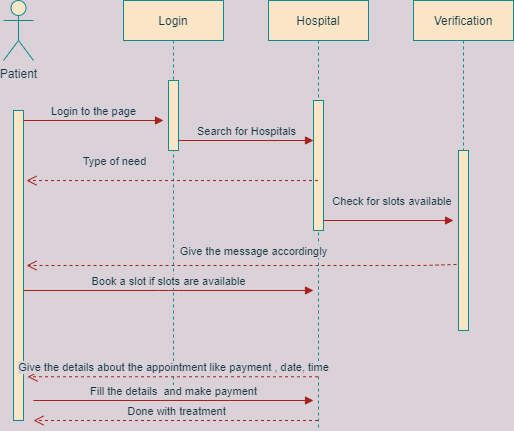

The diagram above was exported from draw.io. Its source (the exported page's mxGraphModel, read from the mxfile embedded in the PNG):
<mxGraphModel dx="868" dy="482" grid="1" gridSize="10" guides="1" tooltips="1" connect="1" arrows="1" fold="1" page="1" pageScale="1" pageWidth="850" pageHeight="1100" background="#DAD2D8" math="0" shadow="0">
  <root>
    <mxCell id="0" />
    <mxCell id="1" parent="0" />
    <mxCell id="9iMqI3BxU6jncX2R8dao-8" value="Login" style="shape=umlLifeline;perimeter=lifelinePerimeter;whiteSpace=wrap;html=1;container=1;collapsible=0;recursiveResize=0;outlineConnect=0;fillColor=#FAE5C7;strokeColor=#0F8B8D;fontColor=#143642;" vertex="1" parent="1">
      <mxGeometry x="180" y="80" width="100" height="390" as="geometry" />
    </mxCell>
    <mxCell id="9iMqI3BxU6jncX2R8dao-11" value="" style="html=1;points=[];perimeter=orthogonalPerimeter;fillColor=#FAE5C7;strokeColor=#0F8B8D;fontColor=#143642;" vertex="1" parent="9iMqI3BxU6jncX2R8dao-8">
      <mxGeometry x="45" y="80" width="10" height="70" as="geometry" />
    </mxCell>
    <mxCell id="9iMqI3BxU6jncX2R8dao-9" value="Hospital" style="shape=umlLifeline;perimeter=lifelinePerimeter;whiteSpace=wrap;html=1;container=1;collapsible=0;recursiveResize=0;outlineConnect=0;size=40;fillColor=#FAE5C7;strokeColor=#0F8B8D;fontColor=#143642;" vertex="1" parent="1">
      <mxGeometry x="325" y="80" width="100" height="430" as="geometry" />
    </mxCell>
    <mxCell id="9iMqI3BxU6jncX2R8dao-12" value="" style="html=1;points=[];perimeter=orthogonalPerimeter;fillColor=#FAE5C7;strokeColor=#0F8B8D;fontColor=#143642;" vertex="1" parent="9iMqI3BxU6jncX2R8dao-9">
      <mxGeometry x="45" y="100" width="10" height="130" as="geometry" />
    </mxCell>
    <mxCell id="9iMqI3BxU6jncX2R8dao-10" value="Verification" style="shape=umlLifeline;perimeter=lifelinePerimeter;whiteSpace=wrap;html=1;container=1;collapsible=0;recursiveResize=0;outlineConnect=0;fillColor=#FAE5C7;strokeColor=#0F8B8D;fontColor=#143642;" vertex="1" parent="1">
      <mxGeometry x="470" y="80" width="100" height="330" as="geometry" />
    </mxCell>
    <mxCell id="9iMqI3BxU6jncX2R8dao-13" value="" style="html=1;points=[];perimeter=orthogonalPerimeter;fillColor=#FAE5C7;strokeColor=#0F8B8D;fontColor=#143642;" vertex="1" parent="9iMqI3BxU6jncX2R8dao-10">
      <mxGeometry x="45" y="150" width="10" height="180" as="geometry" />
    </mxCell>
    <mxCell id="9iMqI3BxU6jncX2R8dao-18" value="Patient" style="shape=umlActor;verticalLabelPosition=bottom;verticalAlign=top;html=1;fillColor=#FAE5C7;strokeColor=#0F8B8D;fontColor=#143642;" vertex="1" parent="1">
      <mxGeometry x="60" y="80" width="30" height="60" as="geometry" />
    </mxCell>
    <mxCell id="9iMqI3BxU6jncX2R8dao-19" value="" style="html=1;points=[];perimeter=orthogonalPerimeter;fillColor=#FAE5C7;strokeColor=#0F8B8D;fontColor=#143642;" vertex="1" parent="1">
      <mxGeometry x="70" y="190" width="10" height="310" as="geometry" />
    </mxCell>
    <mxCell id="9iMqI3BxU6jncX2R8dao-22" value="Login to the page" style="html=1;verticalAlign=bottom;endArrow=block;labelBackgroundColor=#DAD2D8;strokeColor=#A8201A;fontColor=#143642;" edge="1" parent="1">
      <mxGeometry width="80" relative="1" as="geometry">
        <mxPoint x="80" y="200" as="sourcePoint" />
        <mxPoint x="220" y="200" as="targetPoint" />
      </mxGeometry>
    </mxCell>
    <mxCell id="9iMqI3BxU6jncX2R8dao-25" value="Search for Hospitals" style="html=1;verticalAlign=bottom;endArrow=block;labelBackgroundColor=#DAD2D8;strokeColor=#A8201A;fontColor=#143642;" edge="1" parent="1">
      <mxGeometry width="80" relative="1" as="geometry">
        <mxPoint x="235" y="220" as="sourcePoint" />
        <mxPoint x="370" y="220" as="targetPoint" />
      </mxGeometry>
    </mxCell>
    <mxCell id="9iMqI3BxU6jncX2R8dao-27" value="Check for slots available&amp;nbsp;" style="html=1;verticalAlign=bottom;endArrow=block;labelBackgroundColor=#DAD2D8;strokeColor=#A8201A;fontColor=#143642;" edge="1" parent="1">
      <mxGeometry x="0.0769" y="10" width="80" relative="1" as="geometry">
        <mxPoint x="380" y="300" as="sourcePoint" />
        <mxPoint x="510" y="300" as="targetPoint" />
        <mxPoint as="offset" />
      </mxGeometry>
    </mxCell>
    <mxCell id="9iMqI3BxU6jncX2R8dao-29" value="Book a slot if slots are available" style="html=1;verticalAlign=bottom;endArrow=block;labelBackgroundColor=#DAD2D8;strokeColor=#A8201A;fontColor=#143642;" edge="1" parent="1">
      <mxGeometry width="80" relative="1" as="geometry">
        <mxPoint x="80" y="370" as="sourcePoint" />
        <mxPoint x="370" y="370" as="targetPoint" />
        <Array as="points">
          <mxPoint x="225" y="370" />
        </Array>
      </mxGeometry>
    </mxCell>
    <mxCell id="9iMqI3BxU6jncX2R8dao-33" value="Give the details about the appointment like payment , date, time" style="html=1;verticalAlign=bottom;endArrow=open;dashed=1;endSize=8;entryX=1.4;entryY=0.859;entryDx=0;entryDy=0;entryPerimeter=0;labelBackgroundColor=#DAD2D8;strokeColor=#A8201A;fontColor=#143642;" edge="1" parent="1" source="9iMqI3BxU6jncX2R8dao-9" target="9iMqI3BxU6jncX2R8dao-19">
      <mxGeometry relative="1" as="geometry">
        <mxPoint x="350" y="420" as="sourcePoint" />
        <mxPoint x="270" y="420" as="targetPoint" />
      </mxGeometry>
    </mxCell>
    <mxCell id="9iMqI3BxU6jncX2R8dao-34" value="Fill the details&amp;nbsp; and make payment" style="html=1;verticalAlign=bottom;endArrow=block;labelBackgroundColor=#DAD2D8;strokeColor=#A8201A;fontColor=#143642;" edge="1" parent="1">
      <mxGeometry width="80" relative="1" as="geometry">
        <mxPoint x="90" y="480" as="sourcePoint" />
        <mxPoint x="370" y="480" as="targetPoint" />
        <mxPoint as="offset" />
      </mxGeometry>
    </mxCell>
    <mxCell id="9iMqI3BxU6jncX2R8dao-30" value="Give the message accordingly" style="html=1;verticalAlign=bottom;endArrow=open;dashed=1;endSize=8;exitX=-0.2;exitY=0.633;exitDx=0;exitDy=0;exitPerimeter=0;labelBackgroundColor=#DAD2D8;strokeColor=#A8201A;fontColor=#143642;" edge="1" parent="1" source="9iMqI3BxU6jncX2R8dao-13">
      <mxGeometry x="-0.0558" y="-5" relative="1" as="geometry">
        <mxPoint x="510" y="345" as="sourcePoint" />
        <mxPoint x="83" y="345" as="targetPoint" />
        <Array as="points">
          <mxPoint x="480" y="345" />
          <mxPoint x="440" y="345" />
        </Array>
        <mxPoint as="offset" />
      </mxGeometry>
    </mxCell>
    <mxCell id="9iMqI3BxU6jncX2R8dao-35" value="Type of need" style="html=1;verticalAlign=bottom;endArrow=open;dashed=1;endSize=8;entryX=1.3;entryY=0.226;entryDx=0;entryDy=0;entryPerimeter=0;labelBackgroundColor=#DAD2D8;strokeColor=#A8201A;fontColor=#143642;" edge="1" parent="1" source="9iMqI3BxU6jncX2R8dao-9" target="9iMqI3BxU6jncX2R8dao-19">
      <mxGeometry x="0.4031" y="-10" relative="1" as="geometry">
        <mxPoint x="305" y="260" as="sourcePoint" />
        <mxPoint x="90" y="260" as="targetPoint" />
        <mxPoint x="1" as="offset" />
      </mxGeometry>
    </mxCell>
    <mxCell id="9iMqI3BxU6jncX2R8dao-38" value="Done with treatment" style="html=1;verticalAlign=bottom;endArrow=open;dashed=1;endSize=8;labelBackgroundColor=#DAD2D8;strokeColor=#A8201A;fontColor=#143642;" edge="1" parent="1" source="9iMqI3BxU6jncX2R8dao-9">
      <mxGeometry relative="1" as="geometry">
        <mxPoint x="190" y="500" as="sourcePoint" />
        <mxPoint x="90" y="500" as="targetPoint" />
      </mxGeometry>
    </mxCell>
  </root>
</mxGraphModel>